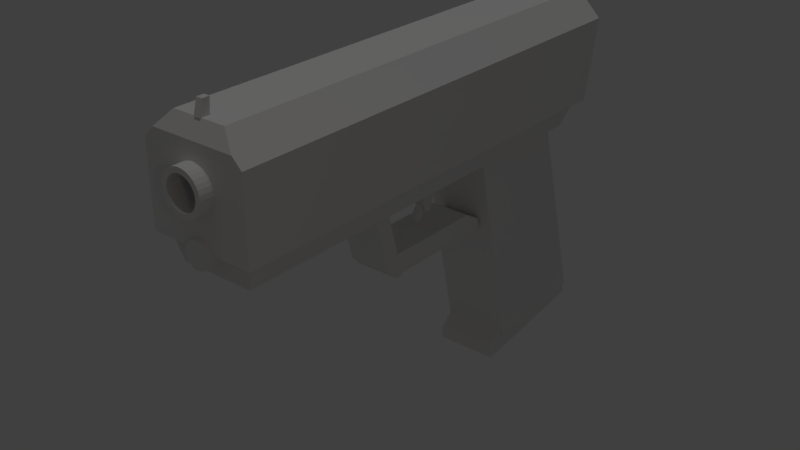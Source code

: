 # Source: pistol.blend  (saved by Blender 2.79.0; exported with 4.5.12 LTS)
import bpy
from mathutils import Matrix  # noqa: F401  (used for matrix-valued properties, if any)

bpy.ops.wm.read_factory_settings(use_empty=True)
scene = bpy.context.scene
scene.name = 'Scene'

# ---- collections
col_collection_1 = bpy.data.collections.new('Collection 1'); scene.collection.children.link(col_collection_1)

# ---- world
world_world = bpy.data.worlds.new('World'); scene.world = world_world
world_world.color = (0.05088, 0.05088, 0.05088)
world_world.use_sun_shadow = False
world_world.sun_shadow_jitter_overblur = 0.0
world_world.cycles.sampling_method = 'MANUAL'

# ---- lights
light_sun = bpy.data.lights.new('Sun', 'SUN')
light_sun.transmission_factor = 0.0
light_sun.angle = 0.1993
light_sun.energy = 0.3
light_sun.shadow_buffer_clip_start = 0.5
light_sun.shadow_soft_size = 0.1
light_sun.shadow_cascade_max_distance = 1000.0
light_lamp = bpy.data.lights.new('Lamp', 'POINT')
light_lamp.color = (1.0, 0.7273, 0.4381)
light_lamp.transmission_factor = 0.0
light_lamp.cutoff_distance = 30.0
light_lamp.energy = 100.0
light_lamp.shadow_buffer_clip_start = 1.001
light_lamp.shadow_soft_size = 0.1
light_lamp.shadow_maximum_resolution = 0.006
light_lamp.use_absolute_resolution = True

# ---- meshes
me_cube_006 = bpy.data.meshes.new('Cube.006')
me_cube_006.from_pydata([(-1.0, -1.108, -3.593), (-1.0, -2.101, -0.09598), (-1.0, 0.4566, -2.399), (-1.0, 0.04128, -0.5785), (1.0, -1.108, -3.593), (1.0, -2.101, -0.09598), (1.0, 0.4566, -2.399), (1.0, 0.04128, -0.5785), (-1.0, 0.3971, -1.464), (1.0, 0.3971, -1.464)], [], [(0, 1, 3, 8, 2), (8, 3, 7, 9), (6, 9, 7, 5, 4), (4, 5, 1, 0), (2, 6, 4, 0), (7, 3, 1, 5), (2, 8, 9, 6)])
me_cube_006.use_remesh_preserve_volume = False
me_cube_006.use_remesh_preserve_attributes = False
me_cube_006.use_mirror_vertex_groups = False
me_cube_006.update()
me_cube_005 = bpy.data.meshes.new('Cube.005')
me_cube_005.from_pydata([(-1.0, -2.018, -2.383), (-1.0, -1.948, -0.4785), (-1.0, 0.4566, -2.399), (-1.0, 0.04128, -0.5785), (1.0, -2.018, -2.383), (1.0, -1.948, -0.4785), (1.0, 0.4566, -2.399), (1.0, 0.04128, -0.5785), (-1.0, 0.3971, -1.464), (1.0, 0.3971, -1.464)], [], [(0, 1, 3, 8, 2), (8, 3, 7, 9), (6, 9, 7, 5, 4), (4, 5, 1, 0), (2, 6, 4, 0), (7, 3, 1, 5), (2, 8, 9, 6)])
me_cube_005.use_remesh_preserve_volume = False
me_cube_005.use_remesh_preserve_attributes = False
me_cube_005.use_mirror_vertex_groups = False
me_cube_005.update()
me_cube_004 = bpy.data.meshes.new('Cube.004')
me_cube_004.from_pydata([(-1.0, -1.859, -2.424), (-1.0, -1.973, -0.4785), (-1.0, 0.4315, -2.399), (-1.0, 0.04128, -0.5785), (1.0, -1.859, -2.424), (1.0, -1.973, -0.4785), (1.0, 0.4315, -2.399), (1.0, 0.04128, -0.5785), (-1.0, 0.3861, -1.464), (1.0, 0.3861, -1.464)], [], [(0, 1, 3, 8, 2), (8, 3, 7, 9), (6, 9, 7, 5, 4), (4, 5, 1, 0), (2, 6, 4, 0), (7, 3, 1, 5), (2, 8, 9, 6)])
me_cube_004.use_remesh_preserve_volume = False
me_cube_004.use_remesh_preserve_attributes = False
me_cube_004.use_mirror_vertex_groups = False
me_cube_004.update()
me_cube_003 = bpy.data.meshes.new('Cube.003')
me_cube_003.from_pydata([(-1.0, -2.018, -2.383), (-1.0, -1.948, -0.4785), (-1.0, 0.4566, -2.399), (-1.0, 0.04128, -0.5785), (1.0, -2.018, -2.383), (1.0, -1.948, -0.4785), (1.0, 0.4566, -2.399), (1.0, 0.04128, -0.5785), (-1.0, 0.3971, -1.464), (1.0, 0.3971, -1.464)], [], [(0, 1, 3, 8, 2), (8, 3, 7, 9), (6, 9, 7, 5, 4), (4, 5, 1, 0), (2, 6, 4, 0), (7, 3, 1, 5), (2, 8, 9, 6)])
me_cube_003.use_remesh_preserve_volume = False
me_cube_003.use_remesh_preserve_attributes = False
me_cube_003.use_mirror_vertex_groups = False
me_cube_003.update()
me_cube_002 = bpy.data.meshes.new('Cube.002')
me_cube_002.from_pydata([(-1.0, -2.018, -2.383), (-1.0, -1.948, -0.4785), (-1.0, 0.4566, -2.399), (-1.0, 0.04128, -0.5785), (1.0, -2.018, -2.383), (1.0, -1.948, -0.4785), (1.0, 0.4566, -2.399), (1.0, 0.04128, -0.5785), (-1.0, 0.3971, -1.464), (1.0, 0.3971, -1.464)], [], [(0, 1, 3, 8, 2), (8, 3, 7, 9), (6, 9, 7, 5, 4), (4, 5, 1, 0), (2, 6, 4, 0), (7, 3, 1, 5), (2, 8, 9, 6)])
me_cube_002.use_remesh_preserve_volume = False
me_cube_002.use_remesh_preserve_attributes = False
me_cube_002.use_mirror_vertex_groups = False
me_cube_002.update()
me_cube_001 = bpy.data.meshes.new('Cube.001')
me_cube_001.from_pydata([(-1.0, -1.057, -1.074), (-1.0, -1.342, 0.7743), (-1.0, 1.203, -1.124), (-1.0, 0.6458, 0.8635), (1.0, -1.057, -1.074), (1.0, -1.342, 0.7743), (1.0, 1.203, -1.124), (1.0, 0.6458, 0.8635), (0.0, -1.342, 0.7743), (0.0, -1.057, -1.074), (0.5, -1.057, -1.074), (-0.5, -1.057, -1.074), (-0.5, -1.342, 0.7743), (0.5, -1.342, 0.7743)], [], [(0, 1, 3, 2), (2, 3, 7, 6), (6, 7, 5, 4), (2, 6, 4, 10, 9, 11, 0), (7, 3, 1, 12, 8, 13, 5), (1, 0, 11, 9, 10, 4, 5, 13, 8, 12)])
me_cube_001.use_remesh_preserve_volume = False
me_cube_001.use_remesh_preserve_attributes = False
me_cube_001.use_mirror_vertex_groups = False
me_cube_001.update()
me_cube = bpy.data.meshes.new('Cube')
me_cube.from_pydata([(-0.7734, -1.019, -0.4687), (-1.0, -1.043, 0.1597), (-0.7734, 0.9676, -0.4687), (-1.0, 1.025, 0.1597), (0.78, -1.019, -0.4687), (1.0, -1.043, 0.1597), (0.78, 0.9676, -0.4687), (1.0, 1.025, 0.1597)], [], [(0, 1, 3, 2), (2, 3, 7, 6), (6, 7, 5, 4), (4, 5, 1, 0), (2, 6, 4, 0), (7, 3, 1, 5)])
me_cube.use_remesh_preserve_volume = False
me_cube.use_remesh_preserve_attributes = False
me_cube.use_mirror_vertex_groups = False
me_cube.update()
me_cube_010 = bpy.data.meshes.new('Cube.010')
me_cube_010.from_pydata([(-1.0, -2.028, -1.0), (-1.0, -1.0, 1.0), (-1.0, 0.6241, -1.0), (-1.0, 1.0, 1.0), (1.0, -2.028, -1.0), (1.0, -1.0, 1.0), (1.0, 0.6241, -1.0), (1.0, 1.0, 1.0)], [], [(0, 1, 3, 2), (2, 3, 7, 6), (6, 7, 5, 4), (4, 5, 1, 0), (2, 6, 4, 0), (7, 3, 1, 5)])
me_cube_010.use_remesh_preserve_volume = False
me_cube_010.use_remesh_preserve_attributes = False
me_cube_010.use_mirror_vertex_groups = False
me_cube_010.update()
me_cube_008 = bpy.data.meshes.new('Cube.008')
me_cube_008.from_pydata([(-0.7078, 0.1659, -0.5197), (-0.5649, 0.1659, 0.5197), (-0.7078, -0.1659, -0.5197), (-0.5649, -0.1659, 0.5197), (0.7078, 0.1659, -0.5197), (0.5649, 0.1659, 0.5197), (0.7078, -0.1659, -0.5197), (0.5649, -0.1659, 0.5197), (0.2192, 0.1659, -0.1489), (0.2192, -0.1659, -0.1489), (-0.2192, 0.1659, -0.1489), (-0.2192, -0.1659, -0.1489), (-0.2192, -0.1659, 0.5197), (-0.2192, 0.1659, 0.5197), (0.2192, -0.1659, 0.5197), (0.2192, 0.1659, 0.5197)], [], [(0, 1, 3, 2), (2, 3, 12, 11, 9, 14, 7, 6), (6, 7, 5, 4), (4, 5, 15, 8, 10, 13, 1, 0), (2, 6, 4, 0), (7, 14, 15, 5), (8, 9, 14, 15), (13, 12, 3, 1), (11, 10, 13, 12), (10, 11, 9, 8)])
me_cube_008.use_remesh_preserve_volume = False
me_cube_008.use_remesh_preserve_attributes = False
me_cube_008.use_mirror_vertex_groups = False
me_cube_008.update()
me_cylinder_001 = bpy.data.meshes.new('Cylinder.001')
me_cylinder_001.from_pydata([(0.0, 5.367, -27.51), (0.2341, 5.344, -27.51), (0.4592, 5.276, -27.51), (0.6667, 5.165, -27.51), (0.8485, 5.016, -27.51), (0.9978, 4.834, -27.51), (1.109, 4.626, -27.51), (1.177, 4.401, -27.51), (1.2, 4.167, -27.51), (1.177, 3.933, -27.51), (1.109, 3.708, -27.51), (0.9978, 3.5, -27.51), (0.8485, 3.319, -27.51), (0.6667, 3.169, -27.51), (0.4592, 3.059, -27.51), (0.2341, 2.99, -27.51), (-3.91e-07, 2.967, -27.51), (-0.2341, 2.99, -27.51), (-0.4592, 3.059, -27.51), (-0.6667, 3.169, -27.51), (-0.8485, 3.319, -27.51), (-0.9978, 3.5, -27.51), (-1.109, 3.708, -27.51), (-1.177, 3.933, -27.51), (-1.2, 4.167, -27.51), (-1.177, 4.401, -27.51), (-1.109, 4.626, -27.51), (-0.9978, 4.834, -27.51), (-0.8485, 5.016, -27.51), (-0.6667, 5.165, -27.51), (-0.4592, 5.276, -27.51), (-0.2341, 5.344, -27.51), (0.0, 1.0, -4.5), (0.0, 1.0, 1.0), (0.1951, 0.9808, -4.5), (0.1951, 0.9808, 1.0), (0.3827, 0.9239, -4.5), (0.3827, 0.9239, 1.0), (0.5556, 0.8315, -4.5), (0.5556, 0.8315, 1.0), (0.7071, 0.7071, -4.5), (0.7071, 0.7071, 1.0), (0.8315, 0.5556, -4.5), (0.8315, 0.5556, 1.0), (0.9239, 0.3827, -4.5), (0.9239, 0.3827, 1.0), (0.9808, 0.1951, -4.5), (0.9808, 0.1951, 1.0), (1.0, -4.69e-08, -4.5), (1.0, 7.55e-08, 1.0), (0.9808, -0.1951, -4.5), (0.9808, -0.1951, 1.0), (0.9239, -0.3827, -4.5), (0.9239, -0.3827, 1.0), (0.8315, -0.5556, -4.5), (0.8315, -0.5556, 1.0), (0.7071, -0.7071, -4.5), (0.7071, -0.7071, 1.0), (0.5556, -0.8315, -4.5), (0.5556, -0.8315, 1.0), (0.3827, -0.9239, -4.5), (0.3827, -0.9239, 1.0), (0.1951, -0.9808, -4.5), (0.1951, -0.9808, 1.0), (-3.258e-07, -1.0, -4.5), (-3.258e-07, -1.0, 1.0), (-0.1951, -0.9808, -4.5), (-0.1951, -0.9808, 1.0), (-0.3827, -0.9239, -4.5), (-0.3827, -0.9239, 1.0), (-0.5556, -0.8315, -4.5), (-0.5556, -0.8315, 1.0), (-0.7071, -0.7071, -4.5), (-0.7071, -0.7071, 1.0), (-0.8315, -0.5556, -4.5), (-0.8315, -0.5556, 1.0), (-0.9239, -0.3827, -4.5), (-0.9239, -0.3827, 1.0), (-0.9808, -0.1951, -4.5), (-0.9808, -0.1951, 1.0), (-1.0, 8.432e-07, -4.5), (-1.0, 9.656e-07, 1.0), (-0.9808, 0.1951, -4.5), (-0.9808, 0.1951, 1.0), (-0.9239, 0.3827, -4.5), (-0.9239, 0.3827, 1.0), (-0.8315, 0.5556, -4.5), (-0.8315, 0.5556, 1.0), (-0.7071, 0.7071, -4.5), (-0.7071, 0.7071, 1.0), (-0.5556, 0.8315, -4.5), (-0.5556, 0.8315, 1.0), (-0.3827, 0.9239, -4.5), (-0.3827, 0.9239, 1.0), (-0.1951, 0.9808, -4.5), (-0.1951, 0.9808, 1.0), (0.0, 5.761, 1.888), (0.3121, 5.73, 1.888), (0.6123, 5.639, 1.888), (0.8889, 5.492, 1.888), (1.131, 5.293, 1.888), (1.33, 5.05, 1.888), (1.478, 4.774, 1.888), (1.569, 4.473, 1.888), (1.6, 4.161, 1.888), (1.569, 3.849, 1.888), (1.478, 3.549, 1.888), (1.33, 3.272, 1.888), (1.131, 3.03, 1.888), (0.8889, 2.831, 1.888), (0.6123, 2.683, 1.888), (0.3121, 2.592, 1.888), (-5.213e-07, 2.561, 1.888), (-0.3121, 2.592, 1.888), (-0.6123, 2.683, 1.888), (-0.8889, 2.831, 1.888), (-1.131, 3.03, 1.888), (-1.33, 3.272, 1.888), (-1.478, 3.549, 1.888), (-1.569, 3.849, 1.888), (-1.6, 4.161, 1.888), (-1.569, 4.473, 1.888), (-1.478, 4.774, 1.888), (-1.33, 5.05, 1.888), (-1.131, 5.293, 1.888), (-0.8889, 5.492, 1.888), (-0.6123, 5.639, 1.888), (-0.3121, 5.73, 1.888), (-4.033, 0.1501, 0.5981), (-4.033, 0.1501, -43.02), (3.967, 0.1501, 0.5981), (3.967, 0.1501, -43.02), (3.967, 6.254, 0.5981), (2.071, 8.15, -43.02), (3.967, 6.254, -43.02), (3.967, 6.254, -43.02), (3.967, 6.254, 0.5981), (2.071, 8.15, -43.02), (-4.033, 6.194, 0.5981), (-4.033, 6.194, -43.02), (-2.077, 8.15, -43.02), (0.9978, 3.5, 1.888), (0.9978, 3.5, 0.5981), (0.9978, 3.5, -0.1116), (0.0, 5.367, 1.888), (0.0, 5.367, 0.5981), (0.0, 5.367, -0.1116), (-0.2341, 5.344, 1.888), (-0.2341, 5.344, 0.5981), (-0.2341, 5.344, -0.1116), (-0.4592, 5.276, 1.888), (-0.4592, 5.276, 0.5981), (-0.4592, 5.276, -0.1116), (-1.109, 3.708, 1.888), (-1.109, 3.708, 0.5981), (-1.109, 3.708, -0.1116), (-0.9978, 3.5, 1.888), (-0.9978, 3.5, 0.5981), (-0.9978, 3.5, -0.1116), (-1.177, 3.933, 1.888), (-1.177, 3.933, 0.5981), (-1.177, 3.933, -0.1116), (-0.8485, 3.319, 1.888), (-0.8485, 3.319, 0.5981), (-0.8485, 3.319, -0.1116), (-0.2341, 2.99, 1.888), (-0.2341, 2.99, 0.5981), (-0.2341, 2.99, -0.1116), (-3.91e-07, 2.967, 1.888), (-3.91e-07, 2.967, 0.5981), (-3.91e-07, 2.967, -0.1116), (-0.4592, 3.059, 1.888), (-0.4592, 3.059, 0.5981), (-0.4592, 3.059, -0.1116), (1.177, 4.401, 1.888), (1.177, 4.401, 0.5981), (1.177, 4.401, -0.1116), (0.6667, 5.165, 1.888), (0.6667, 5.165, 0.5981), (0.6667, 5.165, -0.1116), (1.2, 4.167, 1.888), (1.2, 4.167, 0.5981), (1.2, 4.167, -0.1116), (1.109, 4.626, 1.888), (1.109, 4.626, 0.5981), (1.109, 4.626, -0.1116), (0.2341, 2.99, 1.888), (0.2341, 2.99, 0.5981), (0.2341, 2.99, -0.1116), (-0.8485, 5.016, 1.888), (-0.8485, 5.016, 0.5981), (-0.8485, 5.016, -0.1116), (-0.6667, 5.165, 1.888), (-0.6667, 5.165, 0.5981), (-0.6667, 5.165, -0.1116), (-0.9978, 4.834, 1.888), (-0.9978, 4.834, 0.5981), (-0.9978, 4.834, -0.1116), (1.177, 3.933, 1.888), (1.177, 3.933, 0.5981), (1.177, 3.933, -0.1116), (0.6667, 3.169, 1.888), (0.6667, 3.169, 0.5981), (0.6667, 3.169, -0.1116), (0.8485, 3.319, 1.888), (0.8485, 3.319, 0.5981), (0.8485, 3.319, -0.1116), (1.109, 3.708, 1.888), (1.109, 3.708, 0.5981), (1.109, 3.708, -0.1116), (-1.2, 4.167, 1.888), (-1.2, 4.167, 0.5981), (-1.2, 4.167, -0.1116), (-0.6667, 3.169, 1.888), (-0.6667, 3.169, 0.5981), (-0.6667, 3.169, -0.1116), (-1.177, 4.401, 1.888), (-1.177, 4.401, 0.5981), (-1.177, 4.401, -0.1116), (0.8485, 5.016, 1.888), (0.8485, 5.016, 0.5981), (0.8485, 5.016, -0.1116), (0.4592, 3.059, 1.888), (0.4592, 3.059, 0.5981), (0.4592, 3.059, -0.1116), (0.9978, 4.834, 1.888), (0.9978, 4.834, 0.5981), (0.9978, 4.834, -0.1116), (-1.109, 4.626, 1.888), (-1.109, 4.626, 0.5981), (-1.109, 4.626, -0.1116), (0.4592, 5.276, 1.888), (0.4592, 5.276, 0.5981), (0.4592, 5.276, -0.1116), (0.2341, 5.344, 1.888), (0.2341, 5.344, 0.5981), (0.2341, 5.344, -0.1116), (3.967, 6.254, 0.5981), (-4.033, 6.194, 0.5981), (-4.033, 6.194, -43.02), (-4.033, 0.1501, -43.02), (3.967, 0.1501, -43.02), (3.967, 6.254, -43.02), (2.071, 8.15, -43.02), (3.967, 6.254, -43.02), (-2.077, 8.15, -43.02), (2.071, 8.15, -43.02), (0.0, 5.761, 0.6182), (0.3121, 5.73, 0.6182), (0.6123, 5.639, 0.6182), (0.8889, 5.492, 0.6182), (1.131, 5.293, 0.6182), (1.33, 5.05, 0.6182), (1.478, 4.774, 0.6182), (1.569, 4.473, 0.6182), (1.6, 4.161, 0.6182), (1.569, 3.849, 0.6182), (1.478, 3.549, 0.6182), (1.33, 3.272, 0.6182), (1.131, 3.03, 0.6182), (0.8889, 2.831, 0.6182), (0.6123, 2.683, 0.6182), (0.3121, 2.592, 0.6182), (-5.213e-07, 2.561, 0.6182), (-0.3121, 2.592, 0.6182), (-0.6123, 2.683, 0.6182), (-0.8889, 2.831, 0.6182), (-1.131, 3.03, 0.6182), (-1.33, 3.272, 0.6182), (-1.478, 3.549, 0.6182), (-1.569, 3.849, 0.6182), (-1.6, 4.161, 0.6182), (-1.569, 4.473, 0.6182), (-1.478, 4.774, 0.6182), (-1.33, 5.05, 0.6182), (-1.131, 5.293, 0.6182), (-0.8889, 5.492, 0.6182), (-0.6123, 5.639, 0.6182), (-0.3121, 5.73, 0.6182), (-1.2, 4.167, -27.51), (-1.177, 4.401, -27.51), (-1.2, 4.167, 1.888), (-1.177, 4.401, 1.888), (-4.033, 6.194, -44.67), (-4.033, 0.1501, -43.08), (3.967, 0.1501, -43.08), (3.967, 6.254, -44.67), (2.071, 8.15, -44.67), (3.967, 6.254, -44.67), (-2.077, 8.15, -44.67), (2.071, 8.15, -44.67), (-3.246, 6.981, 0.5981), (-3.246, 6.981, 0.5981), (-2.077, 8.15, -0.2456), (2.071, 8.15, -0.2456), (3.24, 6.981, 0.5981), (3.24, 6.981, 0.5981), (-0.03336, 6.224, 0.5981), (-0.03336, 6.224, 0.5981), (3.967, 3.202, 0.5981), (-0.03336, 0.1501, 0.5981), (-4.033, 3.172, 0.5981), (-0.03336, 6.224, 0.5981)], [(237, 132), (292, 291), (296, 295), (297, 298)], [(0, 31, 30, 29, 28, 27, 26, 25, 24, 23, 22, 21, 20, 19, 18, 17, 16, 15, 14, 13, 12, 11, 10, 9, 8, 7, 6, 5, 4, 3, 2, 1), (32, 33, 35, 34), (34, 35, 37, 36), (36, 37, 39, 38), (38, 39, 41, 40), (40, 41, 43, 42), (42, 43, 45, 44), (44, 45, 47, 46), (46, 47, 49, 48), (48, 49, 51, 50), (50, 51, 53, 52), (52, 53, 55, 54), (54, 55, 57, 56), (56, 57, 59, 58), (58, 59, 61, 60), (60, 61, 63, 62), (62, 63, 65, 64), (64, 65, 67, 66), (66, 67, 69, 68), (68, 69, 71, 70), (70, 71, 73, 72), (72, 73, 75, 74), (74, 75, 77, 76), (76, 77, 79, 78), (78, 79, 81, 80), (80, 81, 83, 82), (82, 83, 85, 84), (84, 85, 87, 86), (86, 87, 89, 88), (88, 89, 91, 90), (90, 91, 93, 92), (35, 33, 95, 93, 91, 89, 87, 85, 83, 81, 79, 77, 75, 73, 71, 69, 67, 65, 63, 61, 59, 57, 55, 53, 51, 49, 47, 45, 43, 41, 39, 37), (92, 93, 95, 94), (94, 95, 33, 32), (32, 34, 36, 38, 40, 42, 44, 46, 48, 50, 52, 54, 56, 58, 60, 62, 64, 66, 68, 70, 72, 74, 76, 78, 80, 82, 84, 86, 88, 90, 92, 94), (247, 96, 97, 248), (248, 97, 98, 249), (249, 98, 99, 250), (250, 99, 100, 251), (251, 100, 101, 252), (252, 101, 102, 253), (253, 102, 103, 254), (254, 103, 104, 255), (255, 104, 105, 256), (256, 105, 106, 257), (257, 106, 107, 258), (258, 107, 108, 259), (259, 108, 109, 260), (260, 109, 110, 261), (261, 110, 111, 262), (262, 111, 112, 263), (263, 112, 113, 264), (264, 113, 114, 265), (265, 114, 115, 266), (266, 115, 116, 267), (267, 116, 117, 268), (268, 117, 118, 269), (269, 118, 119, 270), (270, 119, 120, 271), (271, 120, 121, 272), (272, 121, 122, 273), (273, 122, 123, 274), (274, 123, 124, 275), (275, 124, 125, 276), (276, 125, 126, 277), (97, 96, 127, 126, 125, 124, 123, 122, 121, 120, 210, 216, 228, 195, 189, 192, 150, 147, 144, 234, 231, 177, 219, 225, 183, 174, 180, 104, 103, 102, 101, 100, 99, 98), (277, 126, 127, 278), (278, 127, 96, 247), (140, 293, 294, 137), (135, 131, 241, 242), (104, 180, 198, 207, 141, 204, 201, 222, 186, 168, 165, 171, 213, 162, 156, 153, 159, 210, 120, 119, 118, 117, 116, 115, 114, 113, 112, 111, 110, 109, 108, 107, 106, 105), (129, 139, 239, 240), (133, 135, 242, 243), (131, 129, 240, 241), (140, 137, 246, 245), (139, 140, 245, 239), (134, 133, 243, 244), (137, 134, 244, 246), (19, 214, 213, 215), (18, 172, 171, 173), (17, 166, 165, 167), (16, 169, 168, 170), (15, 187, 186, 188), (14, 223, 222, 224), (13, 202, 201, 203), (12, 205, 204, 206), (11, 142, 141, 143), (10, 208, 207, 209), (9, 199, 198, 200), (8, 182, 180, 181), (7, 175, 174, 176), (6, 184, 183, 185), (5, 226, 225, 227), (4, 220, 219, 221), (3, 178, 177, 179), (2, 232, 231, 233), (1, 235, 234, 236), (146, 144, 145, 0), (170, 16, 17, 167, 166, 165, 168, 169), (20, 163, 162, 164), (21, 157, 156, 158), (22, 154, 153, 155), (161, 23, 159, 160), (24, 212, 210, 211), (25, 217, 216, 218), (26, 229, 228, 230), (27, 196, 195, 197), (28, 191, 189, 190), (29, 193, 192, 194), (30, 151, 150, 152), (31, 148, 147, 149), (187, 15, 16, 169, 168, 186, 188), (14, 15, 186, 222), (13, 14, 222, 201), (12, 13, 201, 204), (11, 12, 204, 141), (10, 11, 141, 207), (9, 10, 207, 198), (8, 9, 198, 180), (7, 8, 180, 174), (6, 7, 174, 183), (5, 6, 183, 225), (4, 5, 225, 219), (3, 4, 219, 177), (2, 3, 177, 231), (1, 2, 231, 234), (0, 1, 234, 144), (31, 0, 144, 147), (30, 31, 147, 150), (29, 30, 150, 192), (28, 29, 192, 189), (27, 28, 189, 195), (26, 27, 195, 228), (25, 26, 228, 216), (216, 210, 281, 282), (24, 25, 280, 279), (279, 280, 282, 281), (23, 24, 210, 159), (22, 23, 159, 153), (21, 22, 153, 156), (20, 21, 156, 162), (19, 20, 162, 213), (18, 19, 213, 171), (17, 18, 171, 165), (283, 289, 290, 288, 287, 286, 285, 284), (241, 240, 284, 285), (240, 239, 283, 284), (245, 289, 283, 239), (246, 290, 289, 245), (244, 288, 290, 246), (241, 285, 286, 242), (292, 293, 140, 139, 138), (129, 128, 301, 138, 139), (130, 300, 128, 129, 131), (254, 255, 299, 136, 251, 252, 253), (258, 259, 130, 299, 255, 256, 257), (262, 263, 300, 130, 259, 260, 261), (266, 267, 128, 300, 263, 264, 265), (270, 271, 301, 128, 267, 268, 269), (274, 275, 138, 301, 271, 272, 273), (278, 247, 302, 238, 275, 276, 277), (250, 251, 132, 302, 247, 248, 249), (130, 131, 134, 136, 299), (296, 136, 244, 246, 294), (296, 294, 293, 292), (238, 302, 132, 136, 296, 292, 138)])
_ca = me_cylinder_001.color_attributes.new('Col', 'BYTE_COLOR', 'CORNER')
_ca.data.foreach_set('color', [0.0, 0.0, 0.0, 0.0, 0.0, 0.0, 0.0, 0.0, 0.0, 0.0, 0.0, 0.0, 0.0, 0.0, 0.0, 0.0, 0.0, 0.0, 0.0, 0.0, 0.0, 0.0, 0.0, 0.0, 0.0, 0.0, 0.0, 0.0, 0.0, 0.0, 0.0, 0.0, 0.0, 0.0, 0.0, 0.0, 0.0, 0.0, 0.0, 0.0, 0.0, 0.0, 0.0, 0.0, 0.0, 0.0, 0.0, 0.0, 0.0, 0.0, 0.0, 0.0, 0.0, 0.0, 0.0, 0.0, 0.0, 0.0, 0.0, 0.0, 0.0, 0.0, 0.0, 0.0, 0.0, 0.0, 0.0, 0.0, 0.0, 0.0, 0.0, 0.0, 0.0, 0.0, 0.0, 0.0, 0.0, 0.0, 0.0, 0.0, 0.0, 0.0, 0.0, 0.0, 0.0, 0.0, 0.0, 0.0, 0.0, 0.0, 0.0, 0.0, 0.0, 0.0, 0.0, 0.0, 0.0, 0.0, 0.0, 0.0, 0.0, 0.0, 0.0, 0.0, 0.0, 0.0, 0.0, 0.0, 0.0, 0.0, 0.0, 0.0, 0.0, 0.0, 0.0, 0.0, 0.0, 0.0, 0.0, 0.0, 0.0, 0.0, 0.0, 0.0, 0.0, 0.0, 0.0, 0.0, 1.0, 1.0, 1.0, 1.0, 1.0, 1.0, 1.0, 1.0, 1.0, 1.0, 1.0, 1.0, 1.0, 1.0, 1.0, 1.0, 1.0, 1.0, 1.0, 1.0, 1.0, 1.0, 1.0, 1.0, 1.0, 1.0, 1.0, 1.0, 1.0, 1.0, 1.0, 1.0, 1.0, 1.0, 1.0, 1.0, 1.0, 1.0, 1.0, 1.0, 1.0, 1.0, 1.0, 1.0, 1.0, 1.0, 1.0, 1.0, 1.0, 1.0, 1.0, 1.0, 1.0, 1.0, 1.0, 1.0, 1.0, 1.0, 1.0, 1.0, 1.0, 1.0, 1.0, 1.0, 1.0, 1.0, 1.0, 1.0, 1.0, 1.0, 1.0, 1.0, 1.0, 1.0, 1.0, 1.0, 1.0, 1.0, 1.0, 1.0, 1.0, 1.0, 1.0, 1.0, 1.0, 1.0, 1.0, 1.0, 1.0, 1.0, 1.0, 1.0, 1.0, 1.0, 1.0, 1.0, 1.0, 1.0, 1.0, 1.0, 1.0, 1.0, 1.0, 1.0, 1.0, 1.0, 1.0, 1.0, 1.0, 1.0, 1.0, 1.0, 1.0, 1.0, 1.0, 1.0, 1.0, 1.0, 1.0, 1.0, 1.0, 1.0, 1.0, 1.0, 1.0, 1.0, 1.0, 1.0, 1.0, 1.0, 1.0, 1.0, 1.0, 1.0, 1.0, 1.0, 1.0, 1.0, 1.0, 1.0, 1.0, 1.0, 1.0, 1.0, 1.0, 1.0, 1.0, 1.0, 1.0, 1.0, 1.0, 1.0, 1.0, 1.0, 1.0, 1.0, 1.0, 1.0, 1.0, 1.0, 1.0, 1.0, 1.0, 1.0, 1.0, 1.0, 1.0, 1.0, 1.0, 1.0, 1.0, 1.0, 1.0, 1.0, 1.0, 1.0, 1.0, 1.0, 1.0, 1.0, 1.0, 1.0, 1.0, 1.0, 1.0, 1.0, 1.0, 1.0, 1.0, 1.0, 1.0, 1.0, 1.0, 1.0, 1.0, 1.0, 1.0, 1.0, 1.0, 1.0, 1.0, 1.0, 1.0, 1.0, 1.0, 1.0, 1.0, 1.0, 1.0, 1.0, 1.0, 1.0, 1.0, 1.0, 1.0, 1.0, 1.0, 1.0, 1.0, 1.0, 1.0, 1.0, 1.0, 1.0, 1.0, 1.0, 1.0, 1.0, 1.0, 1.0, 1.0, 1.0, 1.0, 1.0, 1.0, 1.0, 1.0, 1.0, 1.0, 1.0, 1.0, 1.0, 1.0, 1.0, 1.0, 1.0, 1.0, 1.0, 1.0, 1.0, 1.0, 1.0, 1.0, 1.0, 1.0, 1.0, 1.0, 1.0, 1.0, 1.0, 1.0, 1.0, 1.0, 1.0, 1.0, 1.0, 1.0, 1.0, 1.0, 1.0, 1.0, 1.0, 1.0, 1.0, 1.0, 1.0, 1.0, 1.0, 1.0, 1.0, 1.0, 1.0, 1.0, 1.0, 1.0, 1.0, 1.0, 1.0, 1.0, 1.0, 1.0, 1.0, 1.0, 1.0, 1.0, 1.0, 1.0, 1.0, 1.0, 1.0, 1.0, 1.0, 1.0, 1.0, 1.0, 1.0, 1.0, 1.0, 1.0, 1.0, 1.0, 1.0, 1.0, 1.0, 1.0, 1.0, 1.0, 1.0, 1.0, 1.0, 1.0, 1.0, 1.0, 1.0, 1.0, 1.0, 1.0, 1.0, 1.0, 1.0, 1.0, 1.0, 1.0, 1.0, 1.0, 1.0, 1.0, 1.0, 1.0, 1.0, 1.0, 1.0, 1.0, 1.0, 1.0, 1.0, 1.0, 1.0, 1.0, 1.0, 1.0, 1.0, 1.0, 1.0, 1.0, 1.0, 1.0, 1.0, 1.0, 1.0, 1.0, 1.0, 1.0, 1.0, 1.0, 1.0, 1.0, 1.0, 1.0, 1.0, 1.0, 1.0, 1.0, 1.0, 1.0, 1.0, 1.0, 1.0, 1.0, 1.0, 1.0, 1.0, 1.0, 1.0, 1.0, 1.0, 1.0, 1.0, 1.0, 1.0, 1.0, 1.0, 1.0, 1.0, 1.0, 1.0, 1.0, 1.0, 1.0, 1.0, 1.0, 1.0, 1.0, 1.0, 1.0, 1.0, 1.0, 1.0, 1.0, 1.0, 1.0, 1.0, 1.0, 1.0, 1.0, 1.0, 1.0, 1.0, 1.0, 1.0, 1.0, 1.0, 1.0, 1.0, 1.0, 1.0, 1.0, 1.0, 1.0, 1.0, 1.0, 1.0, 1.0, 1.0, 1.0, 1.0, 1.0, 1.0, 1.0, 1.0, 1.0, 1.0, 1.0, 1.0, 1.0, 1.0, 1.0, 1.0, 1.0, 1.0, 1.0, 1.0, 1.0, 1.0, 1.0, 1.0, 1.0, 1.0, 1.0, 1.0, 1.0, 1.0, 1.0, 1.0, 1.0, 1.0, 1.0, 1.0, 1.0, 1.0, 1.0, 1.0, 1.0, 1.0, 1.0, 1.0, 1.0, 1.0, 1.0, 1.0, 1.0, 1.0, 1.0, 1.0, 1.0, 1.0, 1.0, 1.0, 1.0, 1.0, 1.0, 1.0, 1.0, 1.0, 1.0, 1.0, 1.0, 1.0, 1.0, 1.0, 1.0, 1.0, 1.0, 1.0, 1.0, 1.0, 1.0, 1.0, 1.0, 1.0, 1.0, 1.0, 1.0, 1.0, 1.0, 1.0, 1.0, 1.0, 1.0, 1.0, 1.0, 1.0, 1.0, 1.0, 1.0, 1.0, 1.0, 1.0, 1.0, 1.0, 1.0, 1.0, 1.0, 1.0, 1.0, 1.0, 1.0, 1.0, 1.0, 1.0, 1.0, 1.0, 1.0, 1.0, 1.0, 1.0, 1.0, 1.0, 1.0, 1.0, 1.0, 1.0, 1.0, 1.0, 1.0, 1.0, 1.0, 1.0, 1.0, 1.0, 1.0, 1.0, 1.0, 1.0, 1.0, 1.0, 1.0, 1.0, 1.0, 1.0, 1.0, 1.0, 1.0, 1.0, 1.0, 1.0, 1.0, 1.0, 1.0, 1.0, 1.0, 1.0, 1.0, 1.0, 1.0, 1.0, 1.0, 1.0, 1.0, 1.0, 1.0, 1.0, 1.0, 1.0, 1.0, 1.0, 1.0, 1.0, 1.0, 1.0, 1.0, 1.0, 1.0, 1.0, 1.0, 1.0, 1.0, 1.0, 1.0, 1.0, 1.0, 1.0, 1.0, 1.0, 1.0, 1.0, 1.0, 1.0, 1.0, 1.0, 1.0, 1.0, 1.0, 1.0, 1.0, 1.0, 1.0, 1.0, 1.0, 1.0, 1.0, 1.0, 1.0, 1.0, 1.0, 1.0, 1.0, 1.0, 1.0, 1.0, 1.0, 1.0, 1.0, 1.0, 1.0, 1.0, 1.0, 1.0, 1.0, 1.0, 1.0, 1.0, 1.0, 1.0, 1.0, 1.0, 1.0, 1.0, 1.0, 1.0, 1.0, 1.0, 1.0, 1.0, 1.0, 1.0, 1.0, 1.0, 1.0, 1.0, 1.0, 1.0, 1.0, 1.0, 1.0, 1.0, 1.0, 1.0, 1.0, 1.0, 1.0, 1.0, 1.0, 1.0, 1.0, 1.0, 1.0, 1.0, 1.0, 1.0, 1.0, 1.0, 1.0, 1.0, 1.0, 1.0, 1.0, 1.0, 1.0, 1.0, 1.0, 1.0, 1.0, 1.0, 1.0, 1.0, 1.0, 1.0, 1.0, 1.0, 1.0, 1.0, 1.0, 1.0, 1.0, 1.0, 1.0, 1.0, 1.0, 1.0, 1.0, 1.0, 1.0, 1.0, 1.0, 1.0, 1.0, 1.0, 1.0, 1.0, 1.0, 1.0, 1.0, 1.0, 1.0, 1.0, 1.0, 1.0, 1.0, 1.0, 1.0, 1.0, 1.0, 1.0, 1.0, 1.0, 1.0, 1.0, 1.0, 1.0, 1.0, 1.0, 1.0, 1.0, 1.0, 1.0, 1.0, 1.0, 1.0, 1.0, 1.0, 1.0, 1.0, 1.0, 1.0, 1.0, 1.0, 1.0, 1.0, 1.0, 1.0, 1.0, 1.0, 1.0, 1.0, 1.0, 1.0, 1.0, 1.0, 1.0, 1.0, 1.0, 1.0, 1.0, 1.0, 1.0, 1.0, 1.0, 1.0, 1.0, 1.0, 1.0, 1.0, 1.0, 1.0, 1.0, 1.0, 1.0, 1.0, 1.0, 1.0, 1.0, 1.0, 1.0, 1.0, 1.0, 1.0, 1.0, 1.0, 1.0, 1.0, 1.0, 1.0, 1.0, 1.0, 1.0, 1.0, 1.0, 1.0, 1.0, 1.0, 1.0, 1.0, 1.0, 1.0, 1.0, 1.0, 1.0, 1.0, 1.0, 1.0, 1.0, 1.0, 1.0, 1.0, 1.0, 1.0, 1.0, 1.0, 1.0, 1.0, 1.0, 1.0, 1.0, 1.0, 1.0, 1.0, 1.0, 1.0, 1.0, 1.0, 1.0, 1.0, 1.0, 1.0, 1.0, 1.0, 1.0, 1.0, 1.0, 1.0, 1.0, 1.0, 1.0, 1.0, 1.0, 1.0, 1.0, 1.0, 1.0, 1.0, 1.0, 1.0, 1.0, 1.0, 1.0, 1.0, 1.0, 1.0, 1.0, 1.0, 1.0, 1.0, 1.0, 1.0, 1.0, 1.0, 1.0, 1.0, 1.0, 1.0, 1.0, 1.0, 1.0, 1.0, 1.0, 1.0, 1.0, 1.0, 1.0, 1.0, 1.0, 1.0, 1.0, 1.0, 1.0, 1.0, 1.0, 1.0, 1.0, 1.0, 1.0, 1.0, 1.0, 1.0, 1.0, 1.0, 1.0, 1.0, 1.0, 1.0, 1.0, 1.0, 1.0, 1.0, 1.0, 1.0, 1.0, 1.0, 1.0, 1.0, 1.0, 1.0, 1.0, 1.0, 1.0, 1.0, 1.0, 1.0, 1.0, 1.0, 1.0, 1.0, 1.0, 1.0, 1.0, 1.0, 1.0, 1.0, 1.0, 1.0, 1.0, 1.0, 1.0, 1.0, 1.0, 1.0, 1.0, 1.0, 1.0, 1.0, 1.0, 1.0, 1.0, 1.0, 1.0, 1.0, 1.0, 1.0, 1.0, 1.0, 1.0, 1.0, 1.0, 1.0, 1.0, 1.0, 1.0, 1.0, 1.0, 1.0, 1.0, 1.0, 1.0, 1.0, 1.0, 1.0, 1.0, 1.0, 1.0, 1.0, 1.0, 1.0, 1.0, 1.0, 1.0, 1.0, 1.0, 1.0, 1.0, 1.0, 1.0, 1.0, 1.0, 1.0, 1.0, 1.0, 1.0, 1.0, 1.0, 1.0, 1.0, 1.0, 1.0, 1.0, 1.0, 1.0, 1.0, 1.0, 1.0, 1.0, 1.0, 1.0, 1.0, 1.0, 1.0, 1.0, 1.0, 1.0, 1.0, 1.0, 1.0, 1.0, 1.0, 1.0, 1.0, 1.0, 1.0, 1.0, 1.0, 1.0, 1.0, 1.0, 1.0, 1.0, 1.0, 1.0, 1.0, 1.0, 1.0, 1.0, 1.0, 1.0, 1.0, 1.0, 1.0, 1.0, 1.0, 1.0, 1.0, 1.0, 1.0, 1.0, 1.0, 1.0, 1.0, 1.0, 1.0, 1.0, 1.0, 1.0, 1.0, 1.0, 1.0, 1.0, 1.0, 1.0, 1.0, 1.0, 1.0, 1.0, 1.0, 1.0, 1.0, 1.0, 1.0, 1.0, 1.0, 1.0, 1.0, 1.0, 1.0, 1.0, 1.0, 1.0, 1.0, 1.0, 1.0, 1.0, 1.0, 1.0, 1.0, 1.0, 1.0, 1.0, 1.0, 1.0, 1.0, 1.0, 1.0, 1.0, 1.0, 1.0, 1.0, 1.0, 1.0, 1.0, 1.0, 1.0, 1.0, 1.0, 1.0, 1.0, 1.0, 1.0, 1.0, 1.0, 1.0, 1.0, 1.0, 1.0, 1.0, 1.0, 1.0, 1.0, 1.0, 1.0, 1.0, 1.0, 1.0, 1.0, 1.0, 1.0, 1.0, 1.0, 1.0, 1.0, 1.0, 1.0, 1.0, 1.0, 1.0, 1.0, 1.0, 1.0, 1.0, 1.0, 1.0, 1.0, 1.0, 1.0, 1.0, 1.0, 1.0, 1.0, 1.0, 1.0, 1.0, 1.0, 1.0, 1.0, 1.0, 1.0, 1.0, 1.0, 1.0, 1.0, 1.0, 1.0, 1.0, 1.0, 1.0, 1.0, 1.0, 1.0, 1.0, 1.0, 1.0, 1.0, 1.0, 1.0, 1.0, 1.0, 1.0, 1.0, 1.0, 1.0, 1.0, 1.0, 1.0, 1.0, 1.0, 1.0, 1.0, 1.0, 1.0, 1.0, 1.0, 1.0, 1.0, 1.0, 1.0, 1.0, 1.0, 1.0, 1.0, 1.0, 1.0, 1.0, 1.0, 1.0, 1.0, 1.0, 1.0, 1.0, 1.0, 1.0, 1.0, 1.0, 1.0, 1.0, 1.0, 1.0, 1.0, 1.0, 1.0, 1.0, 1.0, 1.0, 1.0, 1.0, 1.0, 1.0, 1.0, 1.0, 1.0, 1.0, 1.0, 1.0, 1.0, 1.0, 1.0, 1.0, 1.0, 1.0, 1.0, 1.0, 1.0, 1.0, 1.0, 1.0, 1.0, 1.0, 1.0, 1.0, 1.0, 1.0, 1.0, 1.0, 1.0, 1.0, 1.0, 1.0, 1.0, 1.0, 1.0, 1.0, 1.0, 1.0, 1.0, 1.0, 1.0, 1.0, 1.0, 1.0, 1.0, 1.0, 1.0, 1.0, 1.0, 1.0, 1.0, 1.0, 1.0, 1.0, 1.0, 1.0, 1.0, 1.0, 1.0, 1.0, 1.0, 1.0, 1.0, 1.0, 1.0, 1.0, 1.0, 1.0, 1.0, 1.0, 1.0, 1.0, 1.0, 1.0, 1.0, 1.0, 1.0, 1.0, 1.0, 1.0, 1.0, 1.0, 1.0, 1.0, 1.0, 1.0, 1.0, 1.0, 1.0, 1.0, 1.0, 1.0, 1.0, 1.0, 1.0, 1.0, 1.0, 1.0, 1.0, 1.0, 1.0, 1.0, 1.0, 1.0, 1.0, 1.0, 1.0, 1.0, 1.0, 1.0, 1.0, 1.0, 1.0, 1.0, 1.0, 1.0, 1.0, 1.0, 1.0, 1.0, 1.0, 1.0, 1.0, 1.0, 1.0, 1.0, 1.0, 1.0, 1.0, 1.0, 1.0, 1.0, 1.0, 1.0, 1.0, 1.0, 1.0, 1.0, 1.0, 1.0, 1.0, 1.0, 1.0, 1.0, 1.0, 1.0, 1.0, 1.0, 1.0, 1.0, 1.0, 1.0, 1.0, 1.0, 1.0, 1.0, 1.0, 1.0, 1.0, 1.0, 1.0, 1.0, 1.0, 1.0, 1.0, 1.0, 1.0, 1.0, 1.0, 1.0, 1.0, 1.0, 1.0, 1.0, 1.0, 1.0, 1.0, 1.0, 1.0, 1.0, 1.0, 1.0, 1.0, 1.0, 1.0, 1.0, 1.0, 1.0, 1.0, 1.0, 1.0, 1.0, 1.0, 1.0, 1.0, 1.0, 1.0, 1.0, 1.0, 1.0, 1.0, 1.0, 1.0, 1.0, 1.0, 1.0, 1.0, 1.0, 1.0, 1.0, 1.0, 1.0, 1.0, 1.0, 1.0, 1.0, 1.0, 1.0, 1.0, 1.0, 1.0, 1.0, 1.0, 1.0, 1.0, 1.0, 1.0, 1.0, 1.0, 1.0, 1.0, 1.0, 1.0, 1.0, 1.0, 1.0, 1.0, 1.0, 1.0, 1.0, 1.0, 1.0, 1.0, 1.0, 1.0, 1.0, 1.0, 1.0, 1.0, 1.0, 1.0, 1.0, 1.0, 1.0, 1.0, 1.0, 1.0, 1.0, 1.0, 1.0, 1.0, 1.0, 1.0, 1.0, 1.0, 1.0, 1.0, 1.0, 1.0, 1.0, 1.0, 1.0, 1.0, 1.0, 1.0, 1.0, 1.0, 1.0, 1.0, 1.0, 1.0, 1.0, 1.0, 1.0, 1.0, 1.0, 1.0, 1.0, 1.0, 1.0, 1.0, 1.0, 1.0, 1.0, 1.0, 1.0, 1.0, 1.0, 1.0, 1.0, 1.0, 1.0, 1.0, 1.0, 1.0, 1.0, 1.0, 1.0, 1.0, 1.0, 1.0, 1.0, 1.0, 1.0, 1.0, 1.0, 1.0, 1.0, 1.0, 1.0, 1.0, 1.0, 1.0, 1.0, 1.0, 1.0, 1.0, 1.0, 1.0, 1.0, 1.0, 1.0, 1.0, 1.0, 1.0, 1.0, 1.0, 1.0, 1.0, 1.0, 1.0, 1.0, 1.0, 1.0, 1.0, 1.0, 1.0, 1.0, 1.0, 1.0, 1.0, 1.0, 1.0, 1.0, 1.0, 1.0, 1.0, 1.0, 1.0, 1.0, 1.0, 1.0, 1.0, 1.0, 1.0, 1.0, 1.0, 1.0, 1.0, 1.0, 1.0, 1.0, 1.0, 1.0, 1.0, 1.0, 1.0, 1.0, 1.0, 1.0, 1.0, 1.0, 1.0, 1.0, 1.0, 1.0, 1.0, 1.0, 1.0, 1.0, 1.0, 1.0, 1.0, 1.0, 1.0, 1.0, 1.0, 1.0, 1.0, 1.0, 1.0, 1.0, 1.0, 1.0, 1.0, 1.0, 1.0, 0.0, 0.0, 0.0, 0.0, 0.0, 0.0, 0.0, 0.0, 0.0, 0.0, 0.0, 0.0, 0.0, 0.0, 0.0, 0.0, 1.0, 1.0, 1.0, 1.0, 1.0, 1.0, 1.0, 1.0, 1.0, 1.0, 1.0, 1.0, 1.0, 1.0, 1.0, 1.0, 1.0, 1.0, 1.0, 1.0, 1.0, 1.0, 1.0, 1.0, 1.0, 1.0, 1.0, 1.0, 1.0, 1.0, 1.0, 1.0, 1.0, 1.0, 1.0, 1.0, 1.0, 1.0, 1.0, 1.0, 1.0, 1.0, 1.0, 1.0, 1.0, 1.0, 1.0, 1.0, 1.0, 1.0, 1.0, 1.0, 1.0, 1.0, 1.0, 1.0, 1.0, 1.0, 1.0, 1.0, 1.0, 1.0, 1.0, 1.0, 1.0, 1.0, 1.0, 1.0, 1.0, 1.0, 1.0, 1.0, 1.0, 1.0, 1.0, 1.0, 1.0, 1.0, 1.0, 1.0, 1.0, 1.0, 1.0, 1.0, 1.0, 1.0, 1.0, 1.0, 1.0, 1.0, 1.0, 1.0, 1.0, 1.0, 1.0, 1.0, 1.0, 1.0, 1.0, 1.0, 1.0, 1.0, 1.0, 1.0, 1.0, 1.0, 1.0, 1.0, 1.0, 1.0, 1.0, 1.0, 1.0, 1.0, 1.0, 1.0, 1.0, 1.0, 1.0, 1.0, 1.0, 1.0, 1.0, 1.0, 1.0, 1.0, 1.0, 1.0, 1.0, 1.0, 1.0, 1.0, 1.0, 1.0, 1.0, 1.0, 1.0, 1.0, 1.0, 1.0, 1.0, 1.0, 1.0, 1.0, 1.0, 1.0, 1.0, 1.0, 1.0, 1.0, 1.0, 1.0, 1.0, 1.0, 1.0, 1.0, 1.0, 1.0, 1.0, 1.0, 1.0, 1.0, 1.0, 1.0, 1.0, 1.0, 1.0, 1.0, 1.0, 1.0, 1.0, 1.0, 1.0, 1.0, 1.0, 1.0, 1.0, 1.0, 1.0, 1.0, 1.0, 1.0, 1.0, 1.0, 1.0, 1.0, 1.0, 1.0, 1.0, 1.0, 1.0, 1.0, 1.0, 1.0, 1.0, 1.0, 1.0, 1.0, 1.0, 1.0, 1.0, 1.0, 1.0, 1.0, 1.0, 1.0, 1.0, 1.0, 1.0, 1.0, 1.0, 1.0, 1.0, 1.0, 1.0, 1.0, 1.0, 1.0, 1.0, 1.0, 1.0, 1.0, 1.0, 1.0, 1.0, 1.0, 1.0, 1.0, 1.0, 1.0, 1.0, 1.0, 1.0, 1.0, 1.0, 1.0, 1.0, 1.0, 1.0, 1.0, 1.0, 1.0, 1.0, 1.0, 1.0, 1.0, 1.0, 1.0, 1.0, 1.0, 1.0, 1.0, 1.0, 1.0, 1.0, 1.0, 1.0, 1.0, 1.0, 1.0, 1.0, 1.0, 1.0, 1.0, 1.0, 1.0, 1.0, 1.0, 1.0, 1.0, 1.0, 1.0, 1.0, 1.0, 1.0, 1.0, 1.0, 1.0, 1.0, 1.0, 1.0, 1.0, 1.0, 1.0, 1.0, 1.0, 1.0, 1.0, 1.0, 1.0, 1.0, 1.0, 1.0, 1.0, 1.0, 1.0, 1.0, 1.0, 1.0, 1.0, 1.0, 1.0, 1.0, 1.0, 1.0, 1.0, 1.0, 1.0, 1.0, 1.0, 1.0, 1.0, 1.0, 1.0, 1.0, 1.0, 1.0, 1.0, 1.0, 1.0, 1.0, 1.0, 1.0, 1.0, 1.0, 1.0, 1.0, 1.0, 1.0, 1.0, 1.0, 1.0, 1.0, 1.0, 1.0, 1.0, 1.0, 1.0, 1.0, 1.0, 1.0, 1.0, 1.0, 1.0, 1.0, 1.0, 1.0, 1.0, 1.0, 1.0, 1.0, 1.0, 1.0, 1.0, 1.0, 1.0, 1.0, 1.0, 1.0, 1.0, 0.0, 0.0, 0.0, 0.0, 1.0, 1.0, 1.0, 1.0, 1.0, 1.0, 1.0, 1.0, 1.0, 1.0, 1.0, 1.0, 1.0, 1.0, 1.0, 1.0, 1.0, 1.0, 1.0, 1.0, 1.0, 1.0, 1.0, 1.0, 1.0, 1.0, 1.0, 1.0, 1.0, 1.0, 1.0, 1.0, 1.0, 1.0, 1.0, 1.0, 1.0, 1.0, 1.0, 1.0, 1.0, 1.0, 1.0, 1.0, 1.0, 1.0, 1.0, 1.0, 1.0, 1.0, 1.0, 1.0, 1.0, 1.0, 1.0, 1.0, 1.0, 1.0, 1.0, 1.0, 1.0, 1.0, 1.0, 1.0, 1.0, 1.0, 1.0, 1.0, 1.0, 1.0, 1.0, 1.0, 1.0, 1.0, 1.0, 1.0, 1.0, 1.0, 1.0, 1.0, 1.0, 1.0, 1.0, 1.0, 1.0, 1.0, 1.0, 1.0, 1.0, 1.0, 1.0, 1.0, 1.0, 1.0, 1.0, 1.0, 1.0, 1.0, 1.0, 1.0, 1.0, 1.0, 1.0, 1.0, 1.0, 1.0, 1.0, 1.0, 1.0, 1.0, 1.0, 1.0, 1.0, 1.0, 1.0, 1.0, 1.0, 1.0, 1.0, 1.0, 1.0, 1.0, 1.0, 1.0, 1.0, 1.0, 1.0, 1.0, 1.0, 1.0, 1.0, 1.0, 1.0, 1.0, 1.0, 1.0, 1.0, 1.0, 1.0, 1.0, 1.0, 1.0, 1.0, 1.0, 1.0, 1.0, 1.0, 1.0, 1.0, 1.0, 1.0, 1.0, 1.0, 1.0, 1.0, 1.0, 1.0, 1.0, 1.0, 1.0, 1.0, 1.0, 1.0, 1.0, 1.0, 1.0, 1.0, 1.0, 1.0, 1.0, 1.0, 1.0, 1.0, 1.0, 1.0, 1.0, 1.0, 1.0, 1.0, 1.0, 1.0, 1.0, 1.0, 1.0, 1.0, 1.0, 1.0, 1.0, 1.0, 1.0, 1.0, 1.0, 1.0, 1.0, 1.0, 1.0, 1.0, 1.0, 1.0, 1.0, 1.0, 1.0, 1.0, 1.0, 1.0, 1.0, 1.0, 1.0, 1.0, 1.0, 1.0, 1.0, 1.0, 1.0, 1.0, 1.0, 1.0, 1.0, 1.0, 1.0, 1.0, 1.0, 1.0, 1.0, 1.0, 1.0, 1.0, 1.0, 1.0, 1.0, 1.0, 1.0, 1.0, 1.0, 1.0, 1.0, 1.0, 1.0, 1.0, 1.0, 0.0, 0.0, 0.0, 0.0, 0.0, 0.0, 0.0, 0.0, 1.0, 1.0, 1.0, 1.0, 1.0, 1.0, 1.0, 1.0, 0.0, 0.0, 0.0, 0.0, 0.0, 0.0, 0.0, 0.0, 1.0, 1.0, 1.0, 1.0, 1.0, 1.0, 1.0, 1.0, 0.0, 0.0, 0.0, 0.0, 0.0, 0.0, 0.0, 0.0, 1.0, 1.0, 1.0, 1.0, 1.0, 1.0, 1.0, 1.0, 0.0, 0.0, 0.0, 0.0, 0.0, 0.0, 0.0, 0.0, 1.0, 1.0, 1.0, 1.0, 1.0, 1.0, 1.0, 1.0, 0.0, 0.0, 0.0, 0.0, 0.0, 0.0, 0.0, 0.0, 1.0, 1.0, 1.0, 1.0, 1.0, 1.0, 1.0, 1.0, 0.0, 0.0, 0.0, 0.0, 0.0, 0.0, 0.0, 0.0, 1.0, 1.0, 1.0, 1.0, 1.0, 1.0, 1.0, 1.0, 0.0, 0.0, 0.0, 0.0, 0.0, 0.0, 0.0, 0.0, 1.0, 1.0, 1.0, 1.0, 1.0, 1.0, 1.0, 1.0, 0.0, 0.0, 0.0, 0.0, 0.0, 0.0, 0.0, 0.0, 1.0, 1.0, 1.0, 1.0, 1.0, 1.0, 1.0, 1.0, 0.0, 0.0, 0.0, 0.0, 0.0, 0.0, 0.0, 0.0, 1.0, 1.0, 1.0, 1.0, 1.0, 1.0, 1.0, 1.0, 0.0, 0.0, 0.0, 0.0, 0.0, 0.0, 0.0, 0.0, 1.0, 1.0, 1.0, 1.0, 1.0, 1.0, 1.0, 1.0, 0.0, 0.0, 0.0, 0.0, 0.0, 0.0, 0.0, 0.0, 1.0, 1.0, 1.0, 1.0, 1.0, 1.0, 1.0, 1.0, 0.0, 0.0, 0.0, 0.0, 0.0, 0.0, 0.0, 0.0, 1.0, 1.0, 1.0, 1.0, 1.0, 1.0, 1.0, 1.0, 0.0, 0.0, 0.0, 0.0, 0.0, 0.0, 0.0, 0.0, 1.0, 1.0, 1.0, 1.0, 1.0, 1.0, 1.0, 1.0, 0.0, 0.0, 0.0, 0.0, 0.0, 0.0, 0.0, 0.0, 1.0, 1.0, 1.0, 1.0, 1.0, 1.0, 1.0, 1.0, 0.0, 0.0, 0.0, 0.0, 0.0, 0.0, 0.0, 0.0, 1.0, 1.0, 1.0, 1.0, 1.0, 1.0, 1.0, 1.0, 0.0, 0.0, 0.0, 0.0, 0.0, 0.0, 0.0, 0.0, 1.0, 1.0, 1.0, 1.0, 1.0, 1.0, 1.0, 1.0, 0.0, 0.0, 0.0, 0.0, 0.0, 0.0, 0.0, 0.0, 1.0, 1.0, 1.0, 1.0, 1.0, 1.0, 1.0, 1.0, 0.0, 0.0, 0.0, 0.0, 0.0, 0.0, 0.0, 0.0, 1.0, 1.0, 1.0, 1.0, 1.0, 1.0, 1.0, 1.0, 0.0, 0.0, 0.0, 0.0, 0.0, 0.0, 0.0, 0.0, 1.0, 1.0, 1.0, 1.0, 1.0, 1.0, 1.0, 1.0, 0.0, 0.0, 0.0, 0.0, 0.0, 0.0, 0.0, 0.0, 1.0, 1.0, 1.0, 1.0, 1.0, 1.0, 1.0, 1.0, 0.0, 0.0, 0.0, 0.0, 0.0, 0.0, 0.0, 0.0, 1.0, 1.0, 1.0, 1.0, 1.0, 1.0, 1.0, 1.0, 0.0, 0.0, 0.0, 0.0, 0.0, 0.0, 0.0, 0.0, 1.0, 1.0, 1.0, 1.0, 1.0, 1.0, 1.0, 1.0, 1.0, 1.0, 1.0, 1.0, 1.0, 1.0, 1.0, 1.0, 1.0, 1.0, 1.0, 1.0, 1.0, 1.0, 1.0, 1.0, 0.0, 0.0, 0.0, 0.0, 0.0, 0.0, 0.0, 0.0, 0.0, 0.0, 0.0, 0.0, 0.0, 0.0, 0.0, 0.0, 0.0, 0.0, 0.0, 0.0, 0.0, 0.0, 0.0, 0.0, 1.0, 1.0, 1.0, 1.0, 1.0, 1.0, 1.0, 1.0, 1.0, 1.0, 1.0, 1.0, 0.0, 0.0, 0.0, 0.0, 1.0, 1.0, 1.0, 1.0, 1.0, 1.0, 1.0, 1.0, 0.0, 0.0, 0.0, 0.0, 0.0, 0.0, 0.0, 0.0, 1.0, 1.0, 1.0, 1.0, 1.0, 1.0, 1.0, 1.0, 0.0, 0.0, 0.0, 0.0, 0.0, 0.0, 0.0, 0.0, 1.0, 1.0, 1.0, 1.0, 1.0, 1.0, 1.0, 1.0, 0.0, 0.0, 0.0, 0.0, 0.0, 0.0, 0.0, 0.0, 1.0, 1.0, 1.0, 1.0, 1.0, 1.0, 1.0, 1.0, 0.0, 0.0, 0.0, 0.0, 0.0, 0.0, 0.0, 0.0, 1.0, 1.0, 1.0, 1.0, 1.0, 1.0, 1.0, 1.0, 0.0, 0.0, 0.0, 0.0, 0.0, 0.0, 0.0, 0.0, 1.0, 1.0, 1.0, 1.0, 1.0, 1.0, 1.0, 1.0, 0.0, 0.0, 0.0, 0.0, 0.0, 0.0, 0.0, 0.0, 1.0, 1.0, 1.0, 1.0, 1.0, 1.0, 1.0, 1.0, 1.0, 1.0, 1.0, 1.0, 1.0, 1.0, 1.0, 1.0, 1.0, 1.0, 1.0, 1.0, 1.0, 1.0, 1.0, 1.0, 1.0, 1.0, 1.0, 1.0, 1.0, 1.0, 1.0, 1.0, 1.0, 1.0, 1.0, 1.0, 1.0, 1.0, 1.0, 1.0, 1.0, 1.0, 1.0, 1.0, 1.0, 1.0, 1.0, 1.0, 1.0, 1.0, 1.0, 1.0, 1.0, 1.0, 1.0, 1.0, 1.0, 1.0, 1.0, 1.0, 1.0, 1.0, 1.0, 1.0, 1.0, 1.0, 1.0, 1.0, 1.0, 1.0, 1.0, 1.0, 0.0, 0.0, 0.0, 0.0, 1.0, 1.0, 1.0, 1.0, 1.0, 1.0, 1.0, 1.0, 1.0, 1.0, 1.0, 1.0, 1.0, 1.0, 1.0, 1.0, 1.0, 1.0, 1.0, 1.0, 1.0, 1.0, 1.0, 1.0, 0.0, 0.0, 0.0, 0.0, 1.0, 1.0, 1.0, 1.0, 1.0, 1.0, 1.0, 1.0, 1.0, 1.0, 1.0, 1.0, 1.0, 1.0, 1.0, 1.0, 1.0, 1.0, 1.0, 1.0, 1.0, 1.0, 1.0, 1.0, 1.0, 1.0, 1.0, 1.0, 1.0, 1.0, 1.0, 1.0, 0.0, 0.0, 0.0, 0.0, 0.0, 0.0, 0.0, 0.0, 0.0, 0.0, 0.0, 0.0, 0.0, 0.0, 0.0, 0.0, 0.0, 0.0, 0.0, 0.0, 1.0, 1.0, 1.0, 1.0, 1.0, 1.0, 1.0, 1.0, 0.2159, 0.2159, 0.2159, 0.502, 0.0, 0.0, 0.0, 0.0, 1.0, 1.0, 1.0, 1.0, 1.0, 1.0, 1.0, 1.0, 1.0, 1.0, 1.0, 1.0, 1.0, 1.0, 1.0, 1.0, 1.0, 1.0, 1.0, 1.0, 1.0, 1.0, 1.0, 1.0, 1.0, 1.0, 1.0, 1.0, 1.0, 1.0, 1.0, 1.0, 1.0, 1.0, 1.0, 1.0, 1.0, 1.0, 1.0, 1.0, 1.0, 1.0, 1.0, 1.0, 1.0, 1.0, 1.0, 1.0, 1.0, 1.0, 1.0, 1.0, 1.0, 1.0, 1.0, 1.0, 1.0, 1.0, 1.0, 1.0, 1.0, 1.0, 1.0, 1.0, 1.0, 1.0, 1.0, 1.0, 1.0, 1.0, 1.0, 1.0, 1.0, 1.0, 1.0, 1.0, 1.0, 1.0, 1.0, 1.0, 1.0, 1.0, 1.0, 1.0, 1.0, 1.0, 1.0, 1.0, 1.0, 1.0, 1.0, 1.0, 1.0, 1.0, 1.0, 1.0, 1.0, 1.0, 1.0, 1.0, 1.0, 1.0, 1.0, 1.0, 1.0, 1.0, 1.0, 1.0, 1.0, 1.0, 1.0, 1.0, 1.0, 1.0, 1.0, 1.0, 1.0, 1.0, 1.0, 1.0, 1.0, 1.0, 1.0, 1.0, 1.0, 1.0, 1.0, 1.0, 1.0, 1.0, 1.0, 1.0, 1.0, 1.0, 1.0, 1.0, 1.0, 1.0, 1.0, 1.0, 1.0, 1.0, 1.0, 1.0, 0.2159, 0.2159, 0.2159, 0.502, 1.0, 1.0, 1.0, 1.0, 1.0, 1.0, 1.0, 1.0, 1.0, 1.0, 1.0, 1.0, 1.0, 1.0, 1.0, 1.0, 1.0, 1.0, 1.0, 1.0, 1.0, 1.0, 1.0, 1.0, 0.0, 0.0, 0.0, 0.0, 0.2159, 0.2159, 0.2159, 0.502, 1.0, 1.0, 1.0, 1.0, 1.0, 1.0, 1.0, 1.0, 1.0, 1.0, 1.0, 1.0, 1.0, 1.0, 1.0, 1.0, 1.0, 1.0, 1.0, 1.0, 1.0, 1.0, 1.0, 1.0, 1.0, 1.0, 1.0, 1.0, 1.0, 1.0, 1.0, 1.0, 1.0, 1.0, 1.0, 1.0, 1.0, 1.0, 1.0, 1.0, 1.0, 1.0, 1.0, 1.0, 1.0, 1.0, 1.0, 1.0, 1.0, 1.0, 1.0, 1.0, 1.0, 1.0, 1.0, 1.0, 1.0, 1.0, 1.0, 1.0, 1.0, 1.0, 1.0, 1.0, 1.0, 1.0, 1.0, 1.0, 1.0, 1.0, 1.0, 1.0, 1.0, 1.0, 1.0, 1.0, 1.0, 1.0, 1.0, 1.0, 1.0, 1.0, 1.0, 1.0, 1.0, 1.0, 1.0, 1.0, 1.0, 1.0, 1.0, 1.0, 1.0, 1.0, 1.0, 1.0, 1.0, 1.0, 1.0, 1.0, 1.0, 1.0, 1.0, 1.0, 1.0, 1.0, 1.0, 1.0, 1.0, 1.0, 1.0, 1.0, 1.0, 1.0, 1.0, 1.0, 0.0, 0.0, 0.0, 0.0, 0.0, 0.0, 0.0, 0.0, 1.0, 1.0, 1.0, 1.0, 1.0, 1.0, 1.0, 1.0, 1.0, 1.0, 1.0, 1.0, 1.0, 1.0, 1.0, 1.0, 1.0, 1.0, 1.0, 1.0, 0.0, 0.0, 0.0, 0.0, 0.0, 0.0, 0.0, 0.0])
me_cylinder_001.use_remesh_preserve_volume = False
me_cylinder_001.use_remesh_preserve_attributes = False
me_cylinder_001.use_mirror_vertex_groups = False
me_cylinder_001.update()

# ---- objects
ob_trigger_001 = bpy.data.objects.new('Trigger.001', me_cube_006)
ob_trigger = bpy.data.objects.new('Trigger', me_cube_005)
ob_triggercasel = bpy.data.objects.new('TriggerCaseL', me_cube_004)
ob_triggercasef = bpy.data.objects.new('TriggerCaseF', me_cube_003)
ob_handlemagazine = bpy.data.objects.new('HandleMagazine', me_cube_002)
ob_handle = bpy.data.objects.new('Handle', me_cube_001)
ob_barrellower = bpy.data.objects.new('BarrelLower', me_cube)
ob_aaa_lamp1 = bpy.data.objects.new('AAA_Lamp1', light_sun)
ob_barrelsightsf = bpy.data.objects.new('BarrelSightsF', me_cube_010)
ob_barrelsightsb = bpy.data.objects.new('BarrelSightsB', me_cube_008)
ob_barrel = bpy.data.objects.new('Barrel', me_cylinder_001)
ob_aaa_lamp2 = bpy.data.objects.new('AAA_Lamp2', light_lamp)

# ---- transforms, parenting, visibility, modifiers, constraints
ob_trigger_001.location = (0.002996, 0.6605, 0.6615)
ob_trigger_001.rotation_euler = (5.431, -3.158e-08, 3.142)
ob_trigger_001.scale = (0.05, 0.2, 0.07)
ob_trigger_001.lineart.crease_threshold = 0.0
ob_trigger.location = (0.002996, 0.7637, 0.9195)
ob_trigger.rotation_euler = (5.061, 0.0, 3.142)
ob_trigger.scale = (0.1, 0.4, 0.14)
ob_trigger.lineart.crease_threshold = 0.0
ob_triggercasel.location = (0.002996, 1.698, 0.5091)
ob_triggercasel.scale = (0.412, 0.9888, 0.2142)
ob_triggercasel.lineart.crease_threshold = 0.0
ob_triggercasef.location = (0.002996, -0.5863, 0.1456)
ob_triggercasef.rotation_euler = (1.309, 3.142, 0.0)
ob_triggercasef.scale = (0.4046, 0.6951, 0.17)
ob_triggercasef.lineart.crease_threshold = 0.0
ob_handlemagazine.location = (0.002996, 2.802, -2.299)
ob_handlemagazine.rotation_euler = (3.002, 3.142, 0.0)
ob_handlemagazine.scale = (0.62, 1.065, 0.26)
ob_handlemagazine.lineart.crease_threshold = 0.0
ob_handle.location = (0.002996, 3.366, 0.2014)
ob_handle.rotation_euler = (0.1572, 0.0, 0.0)
ob_handle.scale = (0.65, 1.0, 2.5)
ob_handle.lineart.crease_threshold = 0.0
ob_barrellower.location = (0.0, 0.31, 1.901)
ob_barrellower.scale = (0.9, 4.1, 1.0)
ob_barrellower.lineart.crease_threshold = 0.0
ob_aaa_lamp1.location = (-8.146, 2.077, 1.825)
ob_aaa_lamp1.lineart.crease_threshold = 0.0
ob_barrelsightsf.location = (0.0, -3.838, 4.07)
ob_barrelsightsf.scale = (0.05996, 0.06857, 0.1337)
ob_barrelsightsf.lineart.crease_threshold = 0.0
ob_barrelsightsb.location = (0.0, 4.682, 4.063)
ob_barrelsightsb.scale = (0.5, 0.5, 0.25)
ob_barrelsightsb.lineart.crease_threshold = 0.0
ob_barrel.location = (0.007999, -4.0, 1.901)
ob_barrel.rotation_euler = (1.571, 0.0, 0.0)
ob_barrel.scale = (0.25, 0.25, 0.2)
ob_barrel.lineart.crease_threshold = 0.0
ob_aaa_lamp2.location = (12.47, -10.71, 8.018)
ob_aaa_lamp2.rotation_euler = (0.6503, 0.05522, 1.866)
ob_aaa_lamp2.lock_rotations_4d = False
ob_aaa_lamp2.empty_display_type = 'ARROWS'
ob_aaa_lamp2.color = (0.0, 0.0, 0.0, 0.0)
ob_aaa_lamp2.lineart.crease_threshold = 0.0

# ---- collection membership
col_collection_1.objects.link(ob_trigger_001)
col_collection_1.objects.link(ob_trigger)
col_collection_1.objects.link(ob_triggercasel)
col_collection_1.objects.link(ob_triggercasef)
col_collection_1.objects.link(ob_handlemagazine)
col_collection_1.objects.link(ob_handle)
col_collection_1.objects.link(ob_barrellower)
col_collection_1.objects.link(ob_aaa_lamp1)
col_collection_1.objects.link(ob_barrelsightsf)
col_collection_1.objects.link(ob_barrelsightsb)
col_collection_1.objects.link(ob_barrel)
col_collection_1.objects.link(ob_aaa_lamp2)

# ---- scene / render settings (as saved in the file)
scene.frame_start = 1; scene.frame_end = 250; scene.frame_set(3)
scene.render.engine = 'BLENDER_EEVEE_NEXT'
scene.render.resolution_percentage = 50
scene.render.dither_intensity = 0.0
scene.cycles.use_denoising = False
scene.cycles.samples = 128
scene.cycles.sampling_pattern = 'TABULATED_SOBOL'
scene.cycles.use_adaptive_sampling = False
scene.cycles.use_light_tree = False
scene.cycles.blur_glossy = 0.0
scene.cycles.sample_clamp_indirect = 0.0
scene.view_settings.view_transform = 'Standard'
bpy.context.view_layer.update()

# ---- added for rendering (the .blend has no active camera): camera
cam_auto = bpy.data.cameras.new('AutoCamera')
cam_auto.lens = 50.0
cam_auto.sensor_width = 36.0
cam_auto.clip_end = 1000.0
ob_auto_camera = bpy.data.objects.new('AutoCamera', cam_auto)
scene.collection.objects.link(ob_auto_camera)
ob_auto_camera.location = (11.0996, -13.0001, 9.48986)
ob_auto_camera.rotation_euler = (1.09748, -7.21219e-08, 0.694738)
scene.camera = ob_auto_camera
bpy.context.view_layer.update()
